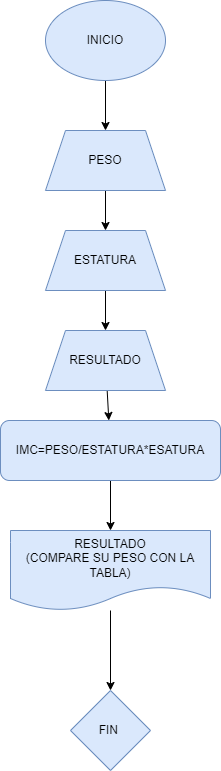

The diagram above was exported from draw.io. Its source (the exported page's mxGraphModel, read from the mxfile embedded in the PNG):
<mxGraphModel dx="628" dy="399" grid="1" gridSize="10" guides="1" tooltips="1" connect="1" arrows="1" fold="1" page="1" pageScale="1" pageWidth="850" pageHeight="1100" math="0" shadow="0">
  <root>
    <mxCell id="0" />
    <mxCell id="1" parent="0" />
    <mxCell id="6" value="" style="edgeStyle=none;html=1;" edge="1" parent="1" source="2" target="3">
      <mxGeometry relative="1" as="geometry" />
    </mxCell>
    <mxCell id="2" value="INICIO" style="ellipse;whiteSpace=wrap;html=1;fillColor=#dae8fc;strokeColor=#6c8ebf;" vertex="1" parent="1">
      <mxGeometry x="470" y="30" width="120" height="80" as="geometry" />
    </mxCell>
    <mxCell id="5" value="" style="edgeStyle=none;html=1;" edge="1" parent="1" source="3" target="4">
      <mxGeometry relative="1" as="geometry" />
    </mxCell>
    <mxCell id="3" value="PESO" style="shape=trapezoid;perimeter=trapezoidPerimeter;whiteSpace=wrap;html=1;fixedSize=1;fillColor=#dae8fc;strokeColor=#6c8ebf;" vertex="1" parent="1">
      <mxGeometry x="470" y="160" width="120" height="60" as="geometry" />
    </mxCell>
    <mxCell id="12" value="" style="edgeStyle=none;html=1;" edge="1" parent="1" source="4" target="11">
      <mxGeometry relative="1" as="geometry" />
    </mxCell>
    <mxCell id="4" value="ESTATURA" style="shape=trapezoid;perimeter=trapezoidPerimeter;whiteSpace=wrap;html=1;fixedSize=1;fillColor=#dae8fc;strokeColor=#6c8ebf;" vertex="1" parent="1">
      <mxGeometry x="470" y="260" width="120" height="60" as="geometry" />
    </mxCell>
    <mxCell id="14" value="" style="edgeStyle=none;html=1;" edge="1" parent="1" source="7" target="9">
      <mxGeometry relative="1" as="geometry" />
    </mxCell>
    <mxCell id="7" value="IMC=PESO/ESTATURA*ESATURA" style="rounded=1;whiteSpace=wrap;html=1;fillColor=#dae8fc;strokeColor=#6c8ebf;" vertex="1" parent="1">
      <mxGeometry x="425" y="450" width="220" height="60" as="geometry" />
    </mxCell>
    <mxCell id="16" value="" style="edgeStyle=none;html=1;" edge="1" parent="1" source="9" target="15">
      <mxGeometry relative="1" as="geometry" />
    </mxCell>
    <mxCell id="9" value="RESULTADO&lt;div&gt;(COMPARE SU PESO CON LA TABLA)&lt;/div&gt;" style="shape=document;whiteSpace=wrap;html=1;boundedLbl=1;fillColor=#dae8fc;strokeColor=#6c8ebf;" vertex="1" parent="1">
      <mxGeometry x="435" y="560" width="200" height="80" as="geometry" />
    </mxCell>
    <mxCell id="13" value="" style="edgeStyle=none;html=1;" edge="1" parent="1" source="11" target="7">
      <mxGeometry relative="1" as="geometry" />
    </mxCell>
    <mxCell id="11" value="RESULTADO" style="shape=trapezoid;perimeter=trapezoidPerimeter;whiteSpace=wrap;html=1;fixedSize=1;fillColor=#dae8fc;strokeColor=#6c8ebf;" vertex="1" parent="1">
      <mxGeometry x="470" y="360" width="120" height="60" as="geometry" />
    </mxCell>
    <mxCell id="15" value="FIN&amp;nbsp;" style="rhombus;whiteSpace=wrap;html=1;fillColor=#dae8fc;strokeColor=#6c8ebf;" vertex="1" parent="1">
      <mxGeometry x="495" y="720" width="80" height="80" as="geometry" />
    </mxCell>
  </root>
</mxGraphModel>